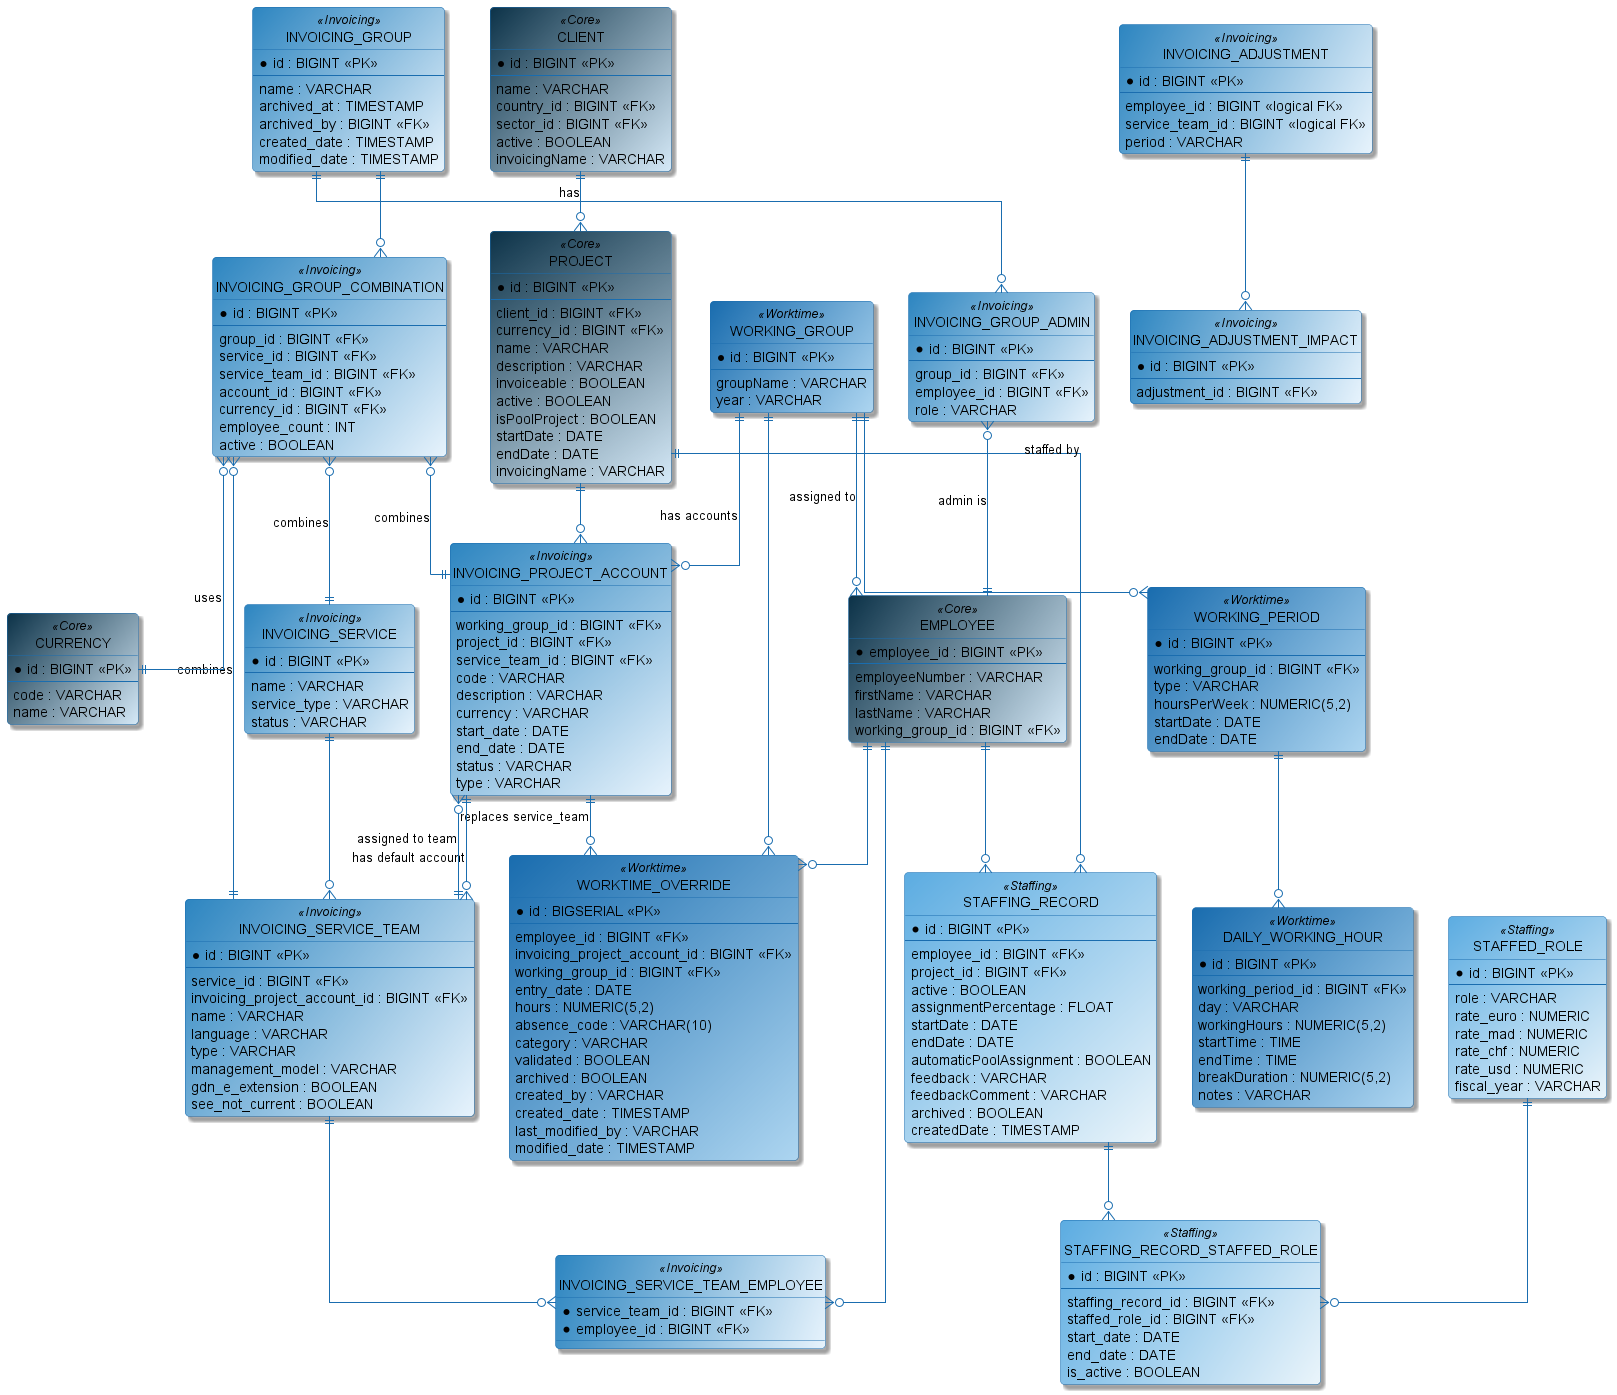

The diagram above was rendered by PlantUML. Its source (embedded in the PNG):
@startuml
hide circle
skinparam linetype ortho
skinparam roundcorner 8
skinparam shadowing true

skinparam entity {
    FontColor #0A2540
    FontSize 12
    FontStyle bold
    BorderColor #1A6DAF
}

skinparam class {
    ArrowColor #1A6DAF
    BorderColor #1A6DAF
}

' ==========================================
' 1. CORE ENTITIES — Dark Blue header / Light Blue body
' ==========================================
entity "CLIENT" as client <<Core>> #0D3349/D6EAF8 {
  * id : BIGINT <<PK>>
  --
  name : VARCHAR
  country_id : BIGINT <<FK>>
  sector_id : BIGINT <<FK>>
  active : BOOLEAN
  invoicingName : VARCHAR
}

entity "PROJECT" as project <<Core>> #0D3349/D6EAF8 {
  * id : BIGINT <<PK>>
  --
  client_id : BIGINT <<FK>>
  currency_id : BIGINT <<FK>>
  name : VARCHAR
  description : VARCHAR
  invoiceable : BOOLEAN
  active : BOOLEAN
  isPoolProject : BOOLEAN
  startDate : DATE
  endDate : DATE
  invoicingName : VARCHAR
}

entity "EMPLOYEE" as employee <<Core>> #0D3349/D6EAF8 {
  * employee_id : BIGINT <<PK>>
  --
  employeeNumber : VARCHAR
  firstName : VARCHAR
  lastName : VARCHAR
  working_group_id : BIGINT <<FK>>
}

entity "CURRENCY" as currency <<Core>> #0D3349/D6EAF8 {
  * id : BIGINT <<PK>>
  --
  code : VARCHAR
  name : VARCHAR
}

' ==========================================
' 2. WORKTIME — Medium Blue header / Light body
' ==========================================
entity "WORKING_GROUP" as working_group <<Worktime>> #1A6DAF/AED6F1 {
  * id : BIGINT <<PK>>
  --
  groupName : VARCHAR
  year : VARCHAR
}

entity "WORKING_PERIOD" as working_period <<Worktime>> #1A6DAF/AED6F1 {
  * id : BIGINT <<PK>>
  --
  working_group_id : BIGINT <<FK>>
  type : VARCHAR
  hoursPerWeek : NUMERIC(5,2)
  startDate : DATE
  endDate : DATE
}

entity "DAILY_WORKING_HOUR" as daily_working_hour <<Worktime>> #1A6DAF/AED6F1 {
  * id : BIGINT <<PK>>
  --
  working_period_id : BIGINT <<FK>>
  day : VARCHAR
  workingHours : NUMERIC(5,2)
  startTime : TIME
  endTime : TIME
  breakDuration : NUMERIC(5,2)
  notes : VARCHAR
}

entity "WORKTIME_OVERRIDE" as worktime_override <<Worktime>> #1A6DAF/AED6F1 {
  * id : BIGSERIAL <<PK>>
  --
  employee_id : BIGINT <<FK>>
  invoicing_project_account_id : BIGINT <<FK>>
  working_group_id : BIGINT <<FK>>
  entry_date : DATE
  hours : NUMERIC(5,2)
  absence_code : VARCHAR(10)
  category : VARCHAR
  validated : BOOLEAN
  archived : BOOLEAN
  created_by : VARCHAR
  created_date : TIMESTAMP
  last_modified_by : VARCHAR
  modified_date : TIMESTAMP
}

' ==========================================
' 3. INVOICING — Sky Blue header / Lightest body
' ==========================================
entity "INVOICING_GROUP" as inv_group <<Invoicing>> #2E86C1/E8F4FD {
  * id : BIGINT <<PK>>
  --
  name : VARCHAR
  archived_at : TIMESTAMP
  archived_by : BIGINT <<FK>>
  created_date : TIMESTAMP
  modified_date : TIMESTAMP
}

entity "INVOICING_GROUP_ADMIN" as inv_group_admin <<Invoicing>> #2E86C1/E8F4FD {
  * id : BIGINT <<PK>>
  --
  group_id : BIGINT <<FK>>
  employee_id : BIGINT <<FK>>
  role : VARCHAR
}

entity "INVOICING_GROUP_COMBINATION" as inv_group_combo <<Invoicing>> #2E86C1/E8F4FD {
  * id : BIGINT <<PK>>
  --
  group_id : BIGINT <<FK>>
  service_id : BIGINT <<FK>>
  service_team_id : BIGINT <<FK>>
  account_id : BIGINT <<FK>>
  currency_id : BIGINT <<FK>>
  employee_count : INT
  active : BOOLEAN
}

entity "INVOICING_SERVICE" as inv_service <<Invoicing>> #2E86C1/E8F4FD {
  * id : BIGINT <<PK>>
  --
  name : VARCHAR
  service_type : VARCHAR
  status : VARCHAR
}

entity "INVOICING_SERVICE_TEAM" as inv_service_team <<Invoicing>> #2E86C1/E8F4FD {
  * id : BIGINT <<PK>>
  --
  service_id : BIGINT <<FK>>
  invoicing_project_account_id : BIGINT <<FK>>
  name : VARCHAR
  language : VARCHAR
  type : VARCHAR
  management_model : VARCHAR
  gdn_e_extension : BOOLEAN
  see_not_current : BOOLEAN
}

entity "INVOICING_PROJECT_ACCOUNT" as inv_account <<Invoicing>> #2E86C1/E8F4FD {
  * id : BIGINT <<PK>>
  --
  working_group_id : BIGINT <<FK>>
  project_id : BIGINT <<FK>>
  service_team_id : BIGINT <<FK>>
  code : VARCHAR
  description : VARCHAR
  currency : VARCHAR
  start_date : DATE
  end_date : DATE
  status : VARCHAR
  type : VARCHAR
}

entity "INVOICING_SERVICE_TEAM_EMPLOYEE" as team_employee <<Invoicing>> #2E86C1/E8F4FD {
  * service_team_id : BIGINT <<FK>>
  * employee_id : BIGINT <<FK>>
}

entity "INVOICING_ADJUSTMENT" as inv_adj <<Invoicing>> #2E86C1/E8F4FD {
  * id : BIGINT <<PK>>
  --
  employee_id : BIGINT <<logical FK>>
  service_team_id : BIGINT <<logical FK>>
  period : VARCHAR
}

entity "INVOICING_ADJUSTMENT_IMPACT" as inv_adj_impact <<Invoicing>> #2E86C1/E8F4FD {
  * id : BIGINT <<PK>>
  --
  adjustment_id : BIGINT <<FK>>
}

' ==========================================
' 4. STAFFING — Steel Blue header / Pale body
' ==========================================
entity "STAFFING_RECORD" as staffing_record <<Staffing>> #5DADE2/EBF5FB {
  * id : BIGINT <<PK>>
  --
  employee_id : BIGINT <<FK>>
  project_id : BIGINT <<FK>>
  active : BOOLEAN
  assignmentPercentage : FLOAT
  startDate : DATE
  endDate : DATE
  automaticPoolAssignment : BOOLEAN
  feedback : VARCHAR
  feedbackComment : VARCHAR
  archived : BOOLEAN
  createdDate : TIMESTAMP
}

entity "STAFFED_ROLE" as staffed_role <<Staffing>> #5DADE2/EBF5FB {
  * id : BIGINT <<PK>>
  --
  role : VARCHAR
  rate_euro : NUMERIC
  rate_mad : NUMERIC
  rate_chf : NUMERIC
  rate_usd : NUMERIC
  fiscal_year : VARCHAR
}

entity "STAFFING_RECORD_STAFFED_ROLE" as sr_staffed_role <<Staffing>> #5DADE2/EBF5FB {
  * id : BIGINT <<PK>>
  --
  staffing_record_id : BIGINT <<FK>>
  staffed_role_id : BIGINT <<FK>>
  start_date : DATE
  end_date : DATE
  is_active : BOOLEAN
}

' ==========================================
' RELATIONSHIPS (Fully Audited & Fixed)
' ==========================================

' Core & Worktime Flow
client ||--o{ project : "has"
working_group ||--o{ working_period
working_period ||--o{ daily_working_hour
working_group ||--o{ employee : "assigned to"

' Project & Accounts
project ||--o{ inv_account
working_group ||--o{ inv_account : "has accounts"

' Worktime Overrides
employee ||--o{ worktime_override
inv_account ||--o{ worktime_override : "replaces service_team"
working_group ||--o{ worktime_override

' Invoicing Group Orchestration
inv_group ||--o{ inv_group_admin
inv_group_admin }o--|| employee : "admin is"
inv_group ||--o{ inv_group_combo

' Combination FKs (The 4 missing arrows)
inv_group_combo }o--|| inv_service : "combines"
inv_group_combo }o--|| inv_service_team : "combines"
inv_group_combo }o--|| inv_account : "combines"
inv_group_combo }o--|| currency : "uses"

' Service Team & Employee M:N
inv_service ||--o{ inv_service_team
inv_service_team ||--o{ team_employee
employee ||--o{ team_employee

' Bidirectional Circular Reference
inv_service_team }o--|| inv_account : "has default account"
inv_account }o--|| inv_service_team : "assigned to team"

' Staffing Flow (Added missing project_id link)
employee ||--o{ staffing_record
project ||--o{ staffing_record : "staffed by"
staffing_record ||--o{ sr_staffed_role
staffed_role ||--o{ sr_staffed_role

' Adjustments
inv_adj ||--o{ inv_adj_impact

@enduml